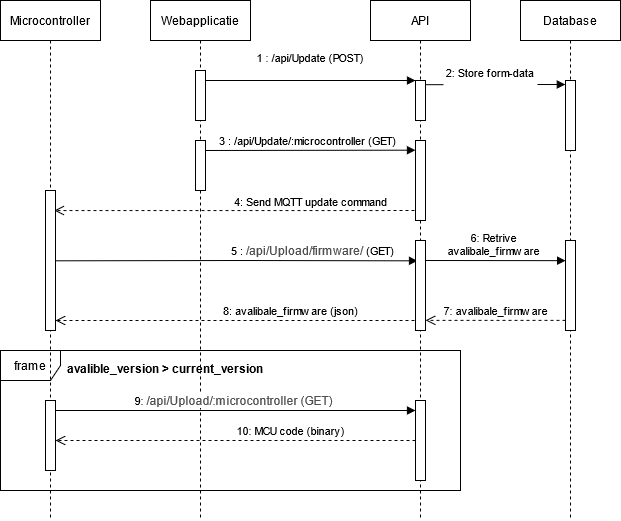

The diagram above was exported from draw.io. Its source (the exported page's mxGraphModel, read from the mxfile embedded in the PNG):
<mxGraphModel dx="1041" dy="531" grid="1" gridSize="10" guides="1" tooltips="1" connect="1" arrows="1" fold="1" page="1" pageScale="1" pageWidth="850" pageHeight="1100" math="0" shadow="0">
  <root>
    <mxCell id="0" />
    <mxCell id="1" parent="0" />
    <mxCell id="ah1K_ULhyVG7tUCqZ0tL-41" value="8: avalibale_firmware (json)" style="html=1;verticalAlign=bottom;endArrow=open;dashed=1;endSize=8;" edge="1" parent="1" target="ah1K_ULhyVG7tUCqZ0tL-24">
      <mxGeometry x="-0.2877" relative="1" as="geometry">
        <mxPoint x="490" y="400" as="sourcePoint" />
        <mxPoint x="410" y="400" as="targetPoint" />
        <mxPoint as="offset" />
      </mxGeometry>
    </mxCell>
    <mxCell id="ah1K_ULhyVG7tUCqZ0tL-37" value="5 : &lt;span style=&quot;color: rgb(80 , 80 , 80) ; font-family: &amp;#34;inter&amp;#34; , &amp;#34;opensans&amp;#34; , &amp;#34;helvetica&amp;#34; , &amp;#34;arial&amp;#34; , sans-serif ; font-size: 12px ; font-style: normal ; font-weight: 400 ; letter-spacing: normal ; text-align: left ; text-indent: 0px ; text-transform: none ; word-spacing: 0px ; background-color: rgb(255 , 255 , 255) ; display: inline ; float: none&quot;&gt;/api/Upload/firmware/&lt;/span&gt; (GET)" style="html=1;verticalAlign=bottom;endArrow=block;entryX=0.2;entryY=0.226;entryDx=0;entryDy=0;entryPerimeter=0;" edge="1" parent="1" target="ah1K_ULhyVG7tUCqZ0tL-32">
      <mxGeometry x="0.4257" width="80" relative="1" as="geometry">
        <mxPoint x="120" y="340.32" as="sourcePoint" />
        <mxPoint x="480" y="340" as="targetPoint" />
        <Array as="points">
          <mxPoint x="310" y="340" />
        </Array>
        <mxPoint as="offset" />
      </mxGeometry>
    </mxCell>
    <mxCell id="ah1K_ULhyVG7tUCqZ0tL-39" value="&lt;div&gt;6: Retrive &lt;br&gt;&lt;/div&gt;&lt;div&gt;avalibale_firmware&lt;/div&gt;" style="html=1;verticalAlign=bottom;endArrow=block;entryX=0.012;entryY=0.224;entryDx=0;entryDy=0;entryPerimeter=0;" edge="1" parent="1" target="ah1K_ULhyVG7tUCqZ0tL-38">
      <mxGeometry width="80" relative="1" as="geometry">
        <mxPoint x="490" y="340" as="sourcePoint" />
        <mxPoint x="630" y="340" as="targetPoint" />
      </mxGeometry>
    </mxCell>
    <mxCell id="ah1K_ULhyVG7tUCqZ0tL-33" value="frame" style="shape=umlFrame;whiteSpace=wrap;html=1;" vertex="1" parent="1">
      <mxGeometry x="70" y="430" width="460" height="140" as="geometry" />
    </mxCell>
    <mxCell id="3nuBFxr9cyL0pnOWT2aG-1" value="Webapplicatie" style="shape=umlLifeline;perimeter=lifelinePerimeter;container=1;collapsible=0;recursiveResize=0;rounded=0;shadow=0;strokeWidth=1;" parent="1" vertex="1">
      <mxGeometry x="220" y="80" width="100" height="520" as="geometry" />
    </mxCell>
    <mxCell id="ah1K_ULhyVG7tUCqZ0tL-30" value="3 : /api/Update/:microcontroller (GET)" style="html=1;verticalAlign=bottom;endArrow=block;entryX=-0.003;entryY=0.121;entryDx=0;entryDy=0;entryPerimeter=0;" edge="1" parent="3nuBFxr9cyL0pnOWT2aG-1" target="ah1K_ULhyVG7tUCqZ0tL-27">
      <mxGeometry width="80" relative="1" as="geometry">
        <mxPoint x="50" y="150" as="sourcePoint" />
        <mxPoint x="130" y="150" as="targetPoint" />
      </mxGeometry>
    </mxCell>
    <mxCell id="3nuBFxr9cyL0pnOWT2aG-2" value="" style="points=[];perimeter=orthogonalPerimeter;rounded=0;shadow=0;strokeWidth=1;" parent="3nuBFxr9cyL0pnOWT2aG-1" vertex="1">
      <mxGeometry x="45" y="70" width="10" height="50" as="geometry" />
    </mxCell>
    <mxCell id="ah1K_ULhyVG7tUCqZ0tL-26" value="" style="points=[];perimeter=orthogonalPerimeter;rounded=0;shadow=0;strokeWidth=1;" vertex="1" parent="3nuBFxr9cyL0pnOWT2aG-1">
      <mxGeometry x="45" y="140" width="10" height="50" as="geometry" />
    </mxCell>
    <mxCell id="ah1K_ULhyVG7tUCqZ0tL-31" value="4: Send MQTT update command" style="html=1;verticalAlign=bottom;endArrow=open;dashed=1;endSize=8;entryX=0.878;entryY=0.143;entryDx=0;entryDy=0;entryPerimeter=0;" edge="1" parent="1" target="ah1K_ULhyVG7tUCqZ0tL-24">
      <mxGeometry x="-0.3969" y="1" relative="1" as="geometry">
        <mxPoint x="490" y="290" as="sourcePoint" />
        <mxPoint x="410" y="290" as="targetPoint" />
        <mxPoint as="offset" />
      </mxGeometry>
    </mxCell>
    <mxCell id="3nuBFxr9cyL0pnOWT2aG-5" value="API" style="shape=umlLifeline;perimeter=lifelinePerimeter;container=1;collapsible=0;recursiveResize=0;rounded=0;shadow=0;strokeWidth=1;" parent="1" vertex="1">
      <mxGeometry x="440" y="80" width="100" height="520" as="geometry" />
    </mxCell>
    <mxCell id="3nuBFxr9cyL0pnOWT2aG-6" value="" style="points=[];perimeter=orthogonalPerimeter;rounded=0;shadow=0;strokeWidth=1;" parent="3nuBFxr9cyL0pnOWT2aG-5" vertex="1">
      <mxGeometry x="45" y="80" width="10" height="40" as="geometry" />
    </mxCell>
    <mxCell id="ah1K_ULhyVG7tUCqZ0tL-27" value="" style="points=[];perimeter=orthogonalPerimeter;rounded=0;shadow=0;strokeWidth=1;" vertex="1" parent="3nuBFxr9cyL0pnOWT2aG-5">
      <mxGeometry x="45" y="140" width="10" height="80" as="geometry" />
    </mxCell>
    <mxCell id="ah1K_ULhyVG7tUCqZ0tL-32" value="" style="points=[];perimeter=orthogonalPerimeter;rounded=0;shadow=0;strokeWidth=1;" vertex="1" parent="3nuBFxr9cyL0pnOWT2aG-5">
      <mxGeometry x="45" y="240" width="10" height="90" as="geometry" />
    </mxCell>
    <mxCell id="ah1K_ULhyVG7tUCqZ0tL-43" value="" style="points=[];perimeter=orthogonalPerimeter;rounded=0;shadow=0;strokeWidth=1;" vertex="1" parent="3nuBFxr9cyL0pnOWT2aG-5">
      <mxGeometry x="45" y="400" width="10" height="80" as="geometry" />
    </mxCell>
    <mxCell id="3nuBFxr9cyL0pnOWT2aG-8" value="1 : /api/Update (POST)&#10;" style="verticalAlign=bottom;endArrow=block;entryX=0;entryY=0;shadow=0;strokeWidth=1;" parent="1" source="3nuBFxr9cyL0pnOWT2aG-2" target="3nuBFxr9cyL0pnOWT2aG-6" edge="1">
      <mxGeometry relative="1" as="geometry">
        <mxPoint x="275" y="160" as="sourcePoint" />
      </mxGeometry>
    </mxCell>
    <mxCell id="ah1K_ULhyVG7tUCqZ0tL-1" value="Database" style="shape=umlLifeline;perimeter=lifelinePerimeter;container=1;collapsible=0;recursiveResize=0;rounded=0;shadow=0;strokeWidth=1;" vertex="1" parent="1">
      <mxGeometry x="590" y="80" width="100" height="520" as="geometry" />
    </mxCell>
    <mxCell id="ah1K_ULhyVG7tUCqZ0tL-2" value="" style="points=[];perimeter=orthogonalPerimeter;rounded=0;shadow=0;strokeWidth=1;" vertex="1" parent="ah1K_ULhyVG7tUCqZ0tL-1">
      <mxGeometry x="45" y="80" width="10" height="70" as="geometry" />
    </mxCell>
    <mxCell id="ah1K_ULhyVG7tUCqZ0tL-38" value="" style="points=[];perimeter=orthogonalPerimeter;rounded=0;shadow=0;strokeWidth=1;" vertex="1" parent="ah1K_ULhyVG7tUCqZ0tL-1">
      <mxGeometry x="45" y="240" width="10" height="90" as="geometry" />
    </mxCell>
    <mxCell id="ah1K_ULhyVG7tUCqZ0tL-11" value="2: Store form-data&#10;" style="verticalAlign=bottom;endArrow=block;shadow=0;strokeWidth=1;exitX=0.974;exitY=0.105;exitDx=0;exitDy=0;exitPerimeter=0;entryX=-0.019;entryY=0.057;entryDx=0;entryDy=0;entryPerimeter=0;" edge="1" parent="1" source="3nuBFxr9cyL0pnOWT2aG-6" target="ah1K_ULhyVG7tUCqZ0tL-2">
      <mxGeometry x="-0.0728" y="-11" relative="1" as="geometry">
        <mxPoint x="510" y="171" as="sourcePoint" />
        <mxPoint x="630" y="164" as="targetPoint" />
        <mxPoint as="offset" />
      </mxGeometry>
    </mxCell>
    <mxCell id="ah1K_ULhyVG7tUCqZ0tL-23" value="Microcontroller" style="shape=umlLifeline;perimeter=lifelinePerimeter;container=1;collapsible=0;recursiveResize=0;rounded=0;shadow=0;strokeWidth=1;" vertex="1" parent="1">
      <mxGeometry x="70" y="80" width="100" height="520" as="geometry" />
    </mxCell>
    <mxCell id="ah1K_ULhyVG7tUCqZ0tL-24" value="" style="points=[];perimeter=orthogonalPerimeter;rounded=0;shadow=0;strokeWidth=1;" vertex="1" parent="ah1K_ULhyVG7tUCqZ0tL-23">
      <mxGeometry x="45" y="190" width="10" height="140" as="geometry" />
    </mxCell>
    <mxCell id="ah1K_ULhyVG7tUCqZ0tL-44" value="9: &lt;span style=&quot;color: rgb(80 , 80 , 80) ; font-family: &amp;#34;inter&amp;#34; , &amp;#34;opensans&amp;#34; , &amp;#34;helvetica&amp;#34; , &amp;#34;arial&amp;#34; , sans-serif ; font-size: 12px ; font-style: normal ; font-weight: 400 ; letter-spacing: normal ; text-align: left ; text-indent: 0px ; text-transform: none ; word-spacing: 0px ; background-color: rgb(255 , 255 , 255) ; display: inline ; float: none&quot;&gt;/api/Upload/:microcontroller (GET)&lt;br&gt;&lt;/span&gt;" style="html=1;verticalAlign=bottom;endArrow=block;" edge="1" parent="ah1K_ULhyVG7tUCqZ0tL-23" target="ah1K_ULhyVG7tUCqZ0tL-43">
      <mxGeometry width="80" relative="1" as="geometry">
        <mxPoint x="50" y="410" as="sourcePoint" />
        <mxPoint x="130" y="410" as="targetPoint" />
      </mxGeometry>
    </mxCell>
    <mxCell id="ah1K_ULhyVG7tUCqZ0tL-34" value="avalible_version &gt; current_version" style="text;align=center;fontStyle=1;verticalAlign=middle;spacingLeft=3;spacingRight=3;strokeColor=none;rotatable=0;points=[[0,0.5],[1,0.5]];portConstraint=eastwest;" vertex="1" parent="1">
      <mxGeometry x="120" y="430" width="230" height="35" as="geometry" />
    </mxCell>
    <mxCell id="ah1K_ULhyVG7tUCqZ0tL-40" value="7: avalibale_firmware" style="html=1;verticalAlign=bottom;endArrow=open;dashed=1;endSize=8;entryX=1.006;entryY=0.887;entryDx=0;entryDy=0;entryPerimeter=0;" edge="1" parent="1" source="ah1K_ULhyVG7tUCqZ0tL-38" target="ah1K_ULhyVG7tUCqZ0tL-32">
      <mxGeometry relative="1" as="geometry">
        <mxPoint x="620" y="390" as="sourcePoint" />
        <mxPoint x="500" y="400" as="targetPoint" />
      </mxGeometry>
    </mxCell>
    <mxCell id="ah1K_ULhyVG7tUCqZ0tL-42" value="" style="points=[];perimeter=orthogonalPerimeter;rounded=0;shadow=0;strokeWidth=1;" vertex="1" parent="1">
      <mxGeometry x="115" y="480" width="10" height="70" as="geometry" />
    </mxCell>
    <mxCell id="ah1K_ULhyVG7tUCqZ0tL-46" value="10: MCU code (binary)" style="html=1;verticalAlign=bottom;endArrow=open;dashed=1;endSize=8;" edge="1" parent="1" source="ah1K_ULhyVG7tUCqZ0tL-43" target="ah1K_ULhyVG7tUCqZ0tL-42">
      <mxGeometry x="-0.3056" relative="1" as="geometry">
        <mxPoint x="450" y="520" as="sourcePoint" />
        <mxPoint x="370" y="520" as="targetPoint" />
        <mxPoint as="offset" />
      </mxGeometry>
    </mxCell>
  </root>
</mxGraphModel>